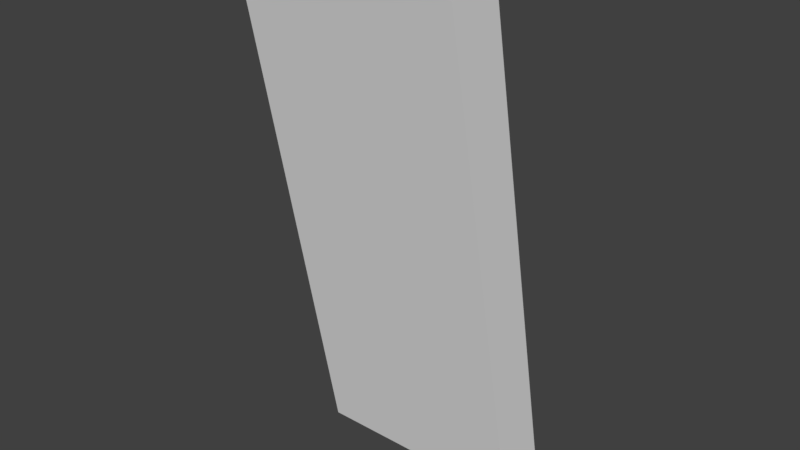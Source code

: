 # Source: TileRamp1.blend  (saved by Blender 2.78.0; exported with 4.5.12 LTS)
import bpy
from mathutils import Matrix  # noqa: F401  (used for matrix-valued properties, if any)

bpy.ops.wm.read_factory_settings(use_empty=True)
scene = bpy.context.scene
scene.name = 'Scene'

# ---- collections
col_collection_1 = bpy.data.collections.new('Collection 1'); scene.collection.children.link(col_collection_1)

# ---- world
world_world = bpy.data.worlds.new('World'); scene.world = world_world
world_world.color = (0.05088, 0.05088, 0.05088)
world_world.use_sun_shadow = False
world_world.sun_shadow_jitter_overblur = 0.0
world_world.cycles.sampling_method = 'MANUAL'

# ---- meshes
me_cube_001 = bpy.data.meshes.new('Cube.001')
me_cube_001.from_pydata([(-10.0, -5.0, 25.0), (-10.0, 6.159e-07, 25.0), (-10.0, 5.0, -25.0), (-10.0, 10.0, -25.0), (10.0, -5.0, 25.0), (10.0, 6.159e-07, 25.0), (10.0, 5.0, -25.0), (10.0, 10.0, -25.0), (5.0, 5.0, -25.0), (-5.0, 5.0, -25.0), (-5.0, 7.5, -25.0), (5.0, 7.5, -25.0), (-5.0, -5.0, 25.0), (5.0, -5.0, 25.0), (5.0, -2.5, 25.0), (-5.0, -2.5, 25.0)], [], [(0, 1, 3, 2), (8, 11, 7, 6), (6, 7, 5, 4), (12, 15, 1, 0), (8, 6, 4, 13), (10, 3, 1, 15), (7, 11, 14, 5), (11, 10, 15, 14), (2, 9, 12, 0), (9, 8, 13, 12), (4, 5, 14, 13), (13, 14, 15, 12), (2, 3, 10, 9), (9, 10, 11, 8)])
me_cube_001.use_remesh_preserve_volume = False
me_cube_001.use_remesh_preserve_attributes = False
me_cube_001.use_mirror_vertex_groups = False
me_cube_001.update()

# ---- objects
ob_cube = bpy.data.objects.new('Cube', me_cube_001)

# ---- transforms, parenting, visibility, modifiers, constraints
ob_cube.location = (0.0, 0.0, 0.0)
ob_cube.lineart.crease_threshold = 0.0

# ---- collection membership
col_collection_1.objects.link(ob_cube)

# ---- scene / render settings (as saved in the file)
scene.frame_start = 1; scene.frame_end = 250; scene.frame_set(1)
scene.render.engine = 'BLENDER_EEVEE_NEXT'
scene.render.resolution_percentage = 50
scene.render.dither_intensity = 0.0
scene.cycles.use_denoising = False
scene.cycles.samples = 128
scene.cycles.sampling_pattern = 'TABULATED_SOBOL'
scene.cycles.light_sampling_threshold = 0.0
scene.cycles.use_adaptive_sampling = False
scene.cycles.use_light_tree = False
scene.cycles.blur_glossy = 0.0
scene.cycles.sample_clamp_indirect = 0.0
scene.view_settings.view_transform = 'Standard'
bpy.context.view_layer.update()

# ---- added for rendering (the .blend has no active camera and no usable light): camera, sun
cam_auto = bpy.data.cameras.new('AutoCamera')
cam_auto.lens = 50.0
cam_auto.sensor_width = 36.0
cam_auto.clip_end = 1000.0
ob_auto_camera = bpy.data.objects.new('AutoCamera', cam_auto)
scene.collection.objects.link(ob_auto_camera)
ob_auto_camera.location = (51.7216, -59.566, 41.3773)
ob_auto_camera.rotation_euler = (1.09748, -7.21219e-08, 0.694738)
scene.camera = ob_auto_camera
light_auto_sun = bpy.data.lights.new('AutoSun', 'SUN')
light_auto_sun.energy = 3.0
light_auto_sun.angle = 0.0523599
ob_auto_sun = bpy.data.objects.new('AutoSun', light_auto_sun)
scene.collection.objects.link(ob_auto_sun)
ob_auto_sun.rotation_euler = (0.872665, 0.174533, 0.523599)
bpy.context.view_layer.update()
